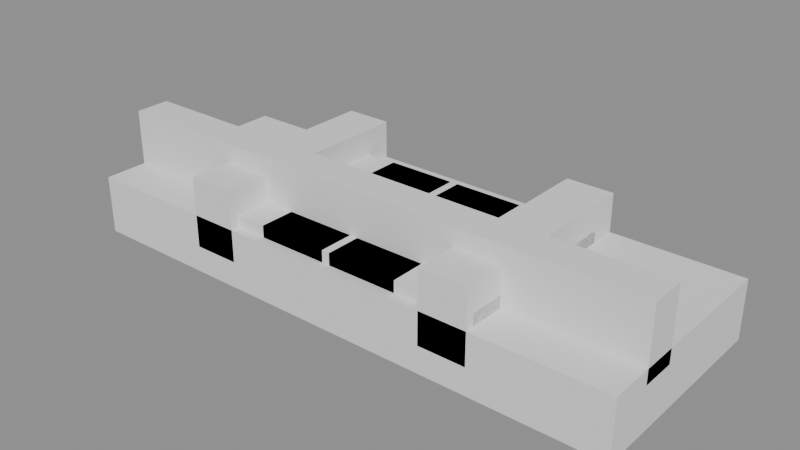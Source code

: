# Source: p0046.blend  (saved by Blender 4.5.90; exported with 4.5.12 LTS)
import bpy
from mathutils import Matrix  # noqa: F401  (used for matrix-valued properties, if any)

bpy.ops.wm.read_factory_settings(use_empty=True)
scene = bpy.context.scene
scene.name = 'Scene'

# ---- collections
col_asset_p0046 = bpy.data.collections.new('Asset_p0046'); scene.collection.children.link(col_asset_p0046)

# ---- meshes
me_cube = bpy.data.meshes.new('Cube')
me_cube.from_pydata([(-2.4, -0.9, -0.25), (-2.4, -0.9, 0.25), (-2.4, 0.9, -0.25), (-2.4, 0.9, 0.25), (2.4, -0.9, -0.25), (2.4, -0.9, 0.25), (2.4, 0.9, -0.25), (2.4, 0.9, 0.25)], [], [(0, 1, 3, 2), (2, 3, 7, 6), (6, 7, 5, 4), (4, 5, 1, 0), (2, 6, 4, 0), (7, 3, 1, 5)])
_uv = me_cube.uv_layers.new(name='UVMap')
_uv.uv.foreach_set('vector', [0.375, 0.0, 0.625, 0.0, 0.625, 0.25, 0.375, 0.25, 0.375, 0.25, 0.625, 0.25, 0.625, 0.5, 0.375, 0.5, 0.375, 0.5, 0.625, 0.5, 0.625, 0.75, 0.375, 0.75, 0.375, 0.75, 0.625, 0.75, 0.625, 1.0, 0.375, 1.0, 0.125, 0.5, 0.375, 0.5, 0.375, 0.75, 0.125, 0.75, 0.625, 0.5, 0.875, 0.5, 0.875, 0.75, 0.625, 0.75])
me_cube.update()
me_cube_004 = bpy.data.meshes.new('Cube.004')
me_cube_004.from_pydata([(-0.6333, -0.75, -0.15), (-0.6333, -0.75, 0.15), (-0.6333, 0.75, -0.15), (-0.6333, 0.75, 0.15), (0.6333, -0.75, -0.15), (0.6333, -0.75, 0.15), (0.6333, 0.75, -0.15), (0.6333, 0.75, 0.15)], [], [(0, 1, 3, 2), (2, 3, 7, 6), (6, 7, 5, 4), (4, 5, 1, 0), (2, 6, 4, 0), (7, 3, 1, 5)])
_uv = me_cube_004.uv_layers.new(name='UVMap')
_uv.uv.foreach_set('vector', [0.375, 0.0, 0.625, 0.0, 0.625, 0.25, 0.375, 0.25, 0.375, 0.25, 0.625, 0.25, 0.625, 0.5, 0.375, 0.5, 0.375, 0.5, 0.625, 0.5, 0.625, 0.75, 0.375, 0.75, 0.375, 0.75, 0.625, 0.75, 0.625, 1.0, 0.375, 1.0, 0.125, 0.5, 0.375, 0.5, 0.375, 0.75, 0.125, 0.75, 0.625, 0.5, 0.875, 0.5, 0.875, 0.75, 0.625, 0.75])
me_cube_004.update()
me_cube_005 = bpy.data.meshes.new('Cube.005')
me_cube_005.from_pydata([(-0.6333, -0.75, -0.15), (-0.6333, -0.75, 0.15), (-0.6333, 0.75, -0.15), (-0.6333, 0.75, 0.15), (0.6333, -0.75, -0.15), (0.6333, -0.75, 0.15), (0.6333, 0.75, -0.15), (0.6333, 0.75, 0.15)], [], [(0, 1, 3, 2), (2, 3, 7, 6), (6, 7, 5, 4), (4, 5, 1, 0), (2, 6, 4, 0), (7, 3, 1, 5)])
_uv = me_cube_005.uv_layers.new(name='UVMap')
_uv.uv.foreach_set('vector', [0.375, 0.0, 0.625, 0.0, 0.625, 0.25, 0.375, 0.25, 0.375, 0.25, 0.625, 0.25, 0.625, 0.5, 0.375, 0.5, 0.375, 0.5, 0.625, 0.5, 0.625, 0.75, 0.375, 0.75, 0.375, 0.75, 0.625, 0.75, 0.625, 1.0, 0.375, 1.0, 0.125, 0.5, 0.375, 0.5, 0.375, 0.75, 0.125, 0.75, 0.625, 0.5, 0.875, 0.5, 0.875, 0.75, 0.625, 0.75])
me_cube_005.update()
me_cube_006 = bpy.data.meshes.new('Cube.006')
me_cube_006.from_pydata([(-0.6333, -0.75, -0.15), (-0.6333, -0.75, 0.15), (-0.6333, 0.75, -0.15), (-0.6333, 0.75, 0.15), (0.6333, -0.75, -0.15), (0.6333, -0.75, 0.15), (0.6333, 0.75, -0.15), (0.6333, 0.75, 0.15)], [], [(0, 1, 3, 2), (2, 3, 7, 6), (6, 7, 5, 4), (4, 5, 1, 0), (2, 6, 4, 0), (7, 3, 1, 5)])
_uv = me_cube_006.uv_layers.new(name='UVMap')
_uv.uv.foreach_set('vector', [0.375, 0.0, 0.625, 0.0, 0.625, 0.25, 0.375, 0.25, 0.375, 0.25, 0.625, 0.25, 0.625, 0.5, 0.375, 0.5, 0.375, 0.5, 0.625, 0.5, 0.625, 0.75, 0.375, 0.75, 0.375, 0.75, 0.625, 0.75, 0.625, 1.0, 0.375, 1.0, 0.125, 0.5, 0.375, 0.5, 0.375, 0.75, 0.125, 0.75, 0.625, 0.5, 0.875, 0.5, 0.875, 0.75, 0.625, 0.75])
me_cube_006.update()
me_cube_003 = bpy.data.meshes.new('Cube.003')
me_cube_003.from_pydata([(-0.2, -0.9, -0.3), (-0.2, -0.9, 0.3), (-0.2, 0.9, -0.3), (-0.2, 0.9, 0.3), (0.2, -0.9, -0.3), (0.2, -0.9, 0.3), (0.2, 0.9, -0.3), (0.2, 0.9, 0.3)], [], [(0, 1, 3, 2), (2, 3, 7, 6), (6, 7, 5, 4), (4, 5, 1, 0), (2, 6, 4, 0), (7, 3, 1, 5)])
_uv = me_cube_003.uv_layers.new(name='UVMap')
_uv.uv.foreach_set('vector', [0.375, 0.0, 0.625, 0.0, 0.625, 0.25, 0.375, 0.25, 0.375, 0.25, 0.625, 0.25, 0.625, 0.5, 0.375, 0.5, 0.375, 0.5, 0.625, 0.5, 0.625, 0.75, 0.375, 0.75, 0.375, 0.75, 0.625, 0.75, 0.625, 1.0, 0.375, 1.0, 0.125, 0.5, 0.375, 0.5, 0.375, 0.75, 0.125, 0.75, 0.625, 0.5, 0.875, 0.5, 0.875, 0.75, 0.625, 0.75])
me_cube_003.update()
me_cube_002 = bpy.data.meshes.new('Cube.002')
me_cube_002.from_pydata([(-0.2, -0.9, -0.3), (-0.2, -0.9, 0.3), (-0.2, 0.9, -0.3), (-0.2, 0.9, 0.3), (0.2, -0.9, -0.3), (0.2, -0.9, 0.3), (0.2, 0.9, -0.3), (0.2, 0.9, 0.3)], [], [(0, 1, 3, 2), (2, 3, 7, 6), (6, 7, 5, 4), (4, 5, 1, 0), (2, 6, 4, 0), (7, 3, 1, 5)])
_uv = me_cube_002.uv_layers.new(name='UVMap')
_uv.uv.foreach_set('vector', [0.375, 0.0, 0.625, 0.0, 0.625, 0.25, 0.375, 0.25, 0.375, 0.25, 0.625, 0.25, 0.625, 0.5, 0.375, 0.5, 0.375, 0.5, 0.625, 0.5, 0.625, 0.75, 0.375, 0.75, 0.375, 0.75, 0.625, 0.75, 0.625, 1.0, 0.375, 1.0, 0.125, 0.5, 0.375, 0.5, 0.375, 0.75, 0.125, 0.75, 0.625, 0.5, 0.875, 0.5, 0.875, 0.75, 0.625, 0.75])
me_cube_002.update()
me_cube_001 = bpy.data.meshes.new('Cube.001')
me_cube_001.from_pydata([(-2.4, -0.15, -0.3), (-2.4, -0.15, 0.3), (-2.4, 0.15, -0.3), (-2.4, 0.15, 0.3), (2.4, -0.15, -0.3), (2.4, -0.15, 0.3), (2.4, 0.15, -0.3), (2.4, 0.15, 0.3)], [], [(0, 1, 3, 2), (2, 3, 7, 6), (6, 7, 5, 4), (4, 5, 1, 0), (2, 6, 4, 0), (7, 3, 1, 5)])
_uv = me_cube_001.uv_layers.new(name='UVMap')
_uv.uv.foreach_set('vector', [0.375, 0.0, 0.625, 0.0, 0.625, 0.25, 0.375, 0.25, 0.375, 0.25, 0.625, 0.25, 0.625, 0.5, 0.375, 0.5, 0.375, 0.5, 0.625, 0.5, 0.625, 0.75, 0.375, 0.75, 0.375, 0.75, 0.625, 0.75, 0.625, 1.0, 0.375, 1.0, 0.125, 0.5, 0.375, 0.5, 0.375, 0.75, 0.125, 0.75, 0.625, 0.5, 0.875, 0.5, 0.875, 0.75, 0.625, 0.75])
me_cube_001.update()

# ---- objects
ob_base_sofa = bpy.data.objects.new('Base_Sofa', me_cube)
ob_cojin_1 = bpy.data.objects.new('Cojin_1', me_cube_004)
ob_cojin_2 = bpy.data.objects.new('Cojin_2', me_cube_005)
ob_cojin_3 = bpy.data.objects.new('Cojin_3', me_cube_006)
ob_reposabrazos_der = bpy.data.objects.new('Reposabrazos_Der', me_cube_003)
ob_reposabrazos_izq = bpy.data.objects.new('Reposabrazos_Izq', me_cube_002)
ob_respaldo_sofa = bpy.data.objects.new('Respaldo_Sofa', me_cube_001)

# ---- transforms, parenting, visibility, modifiers, constraints
ob_base_sofa.location = (0.0, 0.0, 0.125)
ob_cojin_1.location = (-0.6667, -0.075, 0.325)
ob_cojin_2.location = (-1.11e-16, -0.075, 0.325)
ob_cojin_3.location = (0.6667, -0.075, 0.325)
ob_reposabrazos_der.location = (1.1, 0.0, 0.4)
ob_reposabrazos_izq.location = (-1.1, 0.0, 0.4)
ob_respaldo_sofa.location = (0.0, -0.375, 0.55)

# ---- collection membership
col_asset_p0046.objects.link(ob_base_sofa)
col_asset_p0046.objects.link(ob_cojin_1)
col_asset_p0046.objects.link(ob_cojin_2)
col_asset_p0046.objects.link(ob_cojin_3)
col_asset_p0046.objects.link(ob_reposabrazos_der)
col_asset_p0046.objects.link(ob_reposabrazos_izq)
col_asset_p0046.objects.link(ob_respaldo_sofa)

# ---- scene / render settings (as saved in the file)
scene.frame_start = 1; scene.frame_end = 250; scene.frame_set(1)
scene.render.engine = 'BLENDER_EEVEE_NEXT'
bpy.context.view_layer.update()

# ---- added for rendering (the .blend has no active camera and no usable light): camera, sun + grey world if the file has none
cam_auto = bpy.data.cameras.new('AutoCamera')
cam_auto.lens = 50.0
cam_auto.sensor_width = 36.0
cam_auto.clip_end = 1000.0
ob_auto_camera = bpy.data.objects.new('AutoCamera', cam_auto)
scene.collection.objects.link(ob_auto_camera)
ob_auto_camera.location = (4.8281, -5.79372, 4.22498)
ob_auto_camera.rotation_euler = (1.09748, -7.21219e-08, 0.694738)
scene.camera = ob_auto_camera
light_auto_sun = bpy.data.lights.new('AutoSun', 'SUN')
light_auto_sun.energy = 3.0
light_auto_sun.angle = 0.0523599
ob_auto_sun = bpy.data.objects.new('AutoSun', light_auto_sun)
scene.collection.objects.link(ob_auto_sun)
ob_auto_sun.rotation_euler = (0.872665, 0.174533, 0.523599)
if scene.world is None:
    world_auto = bpy.data.worlds.new('AutoWorld')
    world_auto.color = (0.3, 0.3, 0.3)
    scene.world = world_auto
bpy.context.view_layer.update()

